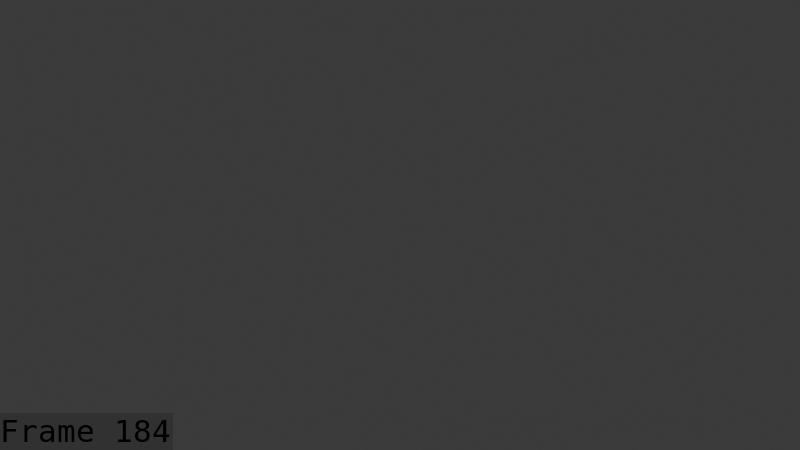 # Source: boom_shroom_walk_Breakdowns_July_27_playblast.blend  (saved by Blender 5.1.30; exported with 4.5.12 LTS)
import bpy
from mathutils import Matrix  # noqa: F401  (used for matrix-valued properties, if any)

bpy.ops.wm.read_factory_settings(use_empty=True)
scene = bpy.context.scene
scene.name = 'Scene'

# ---- collections
col_collection = bpy.data.collections.new('Collection'); scene.collection.children.link(col_collection)
col_collection_001 = bpy.data.collections.new('Collection.001'); col_collection.children.link(col_collection_001)

# ---- world
world_world = bpy.data.worlds.new('World'); scene.world = world_world
world_world.use_nodes = True; world_world.node_tree.nodes.clear()
_N = world_world.node_tree.nodes; _L = world_world.node_tree.links
n0 = _N.new('ShaderNodeOutputWorld'); n0.name = 'World Output'; n0.location = (200, 100)
n1 = _N.new('ShaderNodeBackground'); n1.name = 'Background'; n1.location = (-200, 100)
n1.inputs[0].default_value = (0.05088, 0.05088, 0.05088, 1.0)
_L.new(n1.outputs[0], n0.inputs[0])
n0.is_active_output = True
world_world.color = (0.05088, 0.05088, 0.05088)
world_world.sun_shadow_jitter_overblur = 0.0

# ---- cameras
cam_camera_001 = bpy.data.cameras.new('Camera.001')

# ---- meshes
me_cylinder = bpy.data.meshes.new('Cylinder')
me_cylinder.from_pydata([], [], [])
me_cylinder.materials.append(None)
me_cylinder.materials.append(None)
me_cylinder.materials.append(None)
me_cylinder.materials.append(None)
me_cylinder.materials.append(None)
me_cylinder.update()
arm_armature = bpy.data.armatures.new('Armature')  # bones are not reproduced

# ---- objects
ob_camera = bpy.data.objects.new('Camera', cam_camera_001)
ob_booom_shrooom = bpy.data.objects.new('booom shrooom', me_cylinder)
ob_armature = bpy.data.objects.new('Armature', arm_armature)

# ---- transforms, parenting, visibility, modifiers, constraints
ob_camera.location = (3.498, -3.332, 3.75)
ob_camera.rotation_euler = (1.048, 4.088e-06, 0.8058)
ob_booom_shrooom.parent = ob_armature
ob_booom_shrooom.location = (0.0, -1.11e-16, 9.313e-10)
ob_booom_shrooom.scale = (1.0, 1.0, 1.0)
_m = ob_booom_shrooom.modifiers.new('Armature', 'ARMATURE')
_m.object = ob_armature
ob_armature.location = (0.0, 0.0, 0.0)
ob_armature.show_in_front = True

# ---- collection membership
col_collection.objects.link(ob_camera)
col_collection_001.objects.link(ob_booom_shrooom)
col_collection_001.objects.link(ob_armature)

# ---- scene / render settings (as saved in the file)
scene.camera = ob_camera
scene.frame_start = 1; scene.frame_end = 192; scene.frame_set(184)
scene.render.engine = 'BLENDER_EEVEE_NEXT'
scene.render.image_settings.file_format = 'FFMPEG'
scene.render.image_settings.color_mode = 'RGB'
scene.render.fps = 60
scene.render.bake_bias = 0.0
scene.render.bake_samples = 0
scene.render.use_stamp_time = False
scene.render.use_stamp_date = False
scene.render.use_stamp_camera = False
scene.render.use_stamp_scene = False
scene.render.use_stamp_filename = False
scene.render.use_stamp_render_time = False
scene.render.use_stamp = True
scene.render.stamp_font_size = 31
scene.render.stamp_foreground = (0.0, 0.0, 0.0, 1.0)
scene.cycles.sampling_pattern = 'TABULATED_SOBOL'
scene.eevee.use_volume_custom_range = False
bpy.context.view_layer.update()

# ---- added for rendering (the .blend has no usable light): sun
light_auto_sun = bpy.data.lights.new('AutoSun', 'SUN')
light_auto_sun.energy = 3.0
light_auto_sun.angle = 0.0523599
ob_auto_sun = bpy.data.objects.new('AutoSun', light_auto_sun)
scene.collection.objects.link(ob_auto_sun)
ob_auto_sun.rotation_euler = (0.872665, 0.174533, 0.523599)
bpy.context.view_layer.update()
